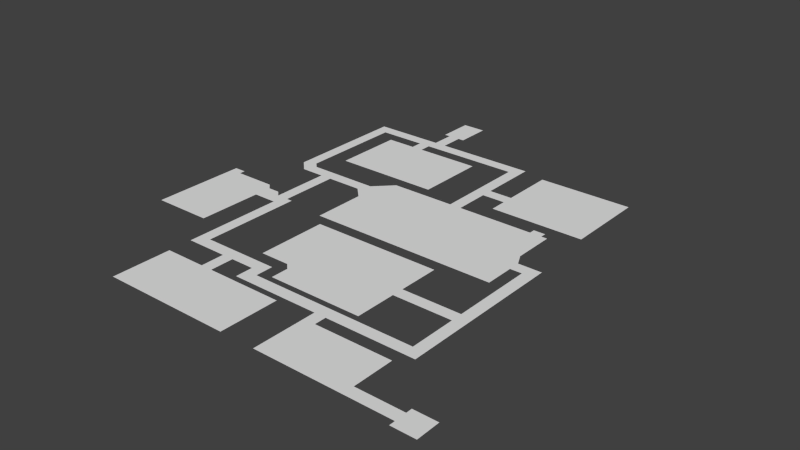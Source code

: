 # Source: cavernFloor.blend  (saved by Blender 2.71.0; exported with 4.5.12 LTS)
import bpy
from mathutils import Matrix  # noqa: F401  (used for matrix-valued properties, if any)

bpy.ops.wm.read_factory_settings(use_empty=True)
scene = bpy.context.scene
scene.name = 'Scene'

# ---- collections
col_collection_1 = bpy.data.collections.new('Collection 1'); scene.collection.children.link(col_collection_1)

# ---- world
world_world = bpy.data.worlds.new('World'); scene.world = world_world
world_world.color = (0.05088, 0.05088, 0.05088)
world_world.use_sun_shadow = False
world_world.sun_shadow_jitter_overblur = 0.0
world_world.cycles.sampling_method = 'MANUAL'
world_world.cycles.sample_map_resolution = 256

# ---- meshes
me_plane = bpy.data.meshes.new('Plane')
me_plane.from_pydata([(-10.96, -10.99, 0.4099), (1.037, -10.99, 0.4099), (-10.96, 1.006, 0.4099), (1.037, 1.006, 0.4099), (-10.96, -1.994, 0.4099), (1.037, -1.994, 0.4099), (-10.96, -7.994, 0.4099), (1.037, -7.994, 0.4099), (-34.96, -1.994, 0.4099), (-34.96, -7.994, 0.4099), (-79.96, -1.994, 0.4099), (-79.96, -7.994, 0.4099), (-34.96, 19.01, 0.4099), (-79.96, 19.01, 0.4099), (-79.96, -1.994, 0.4099), (-79.96, -7.994, 0.4099), (-79.96, 19.01, 0.4099), (-73.96, -7.994, 0.4099), (-73.96, -1.994, 0.4099), (-73.96, 19.01, 0.4099), (-79.96, 31.01, 0.4099), (-73.96, 31.01, 0.4099), (-79.96, 25.01, 0.4099), (-73.96, 25.01, 0.4099), (-28.96, 31.01, 0.4099), (-28.96, 25.01, 0.4099), (-34.96, 31.01, 0.4099), (-34.96, 25.01, 0.4099), (-28.96, 109.0, 0.4099), (-34.96, 109.0, 0.4099), (-34.96, 55.01, 0.4099), (-28.96, 55.01, 0.4099), (-28.96, 61.01, 0.4099), (-34.96, 61.01, 0.4099), (-131.0, 55.01, 0.4099), (-131.0, 61.01, 0.4099), (-64.96, 55.01, 0.4099), (-64.96, 61.01, 0.4099), (-131.0, 82.01, 0.4099), (-64.96, 82.01, 0.4099), (-131.0, 46.01, 0.4099), (-116.0, 61.01, 0.4099), (-116.0, 55.01, 0.4099), (-116.0, 82.01, 0.4099), (-116.0, 46.01, 0.4099), (-64.96, 43.01, 0.4099), (-113.0, 61.01, 0.4099), (-113.0, 55.01, 0.4099), (-113.0, 82.01, 0.4099), (-113.0, 43.01, 0.4099), (-64.96, 34.01, 0.4099), (-113.0, 34.01, 0.4099), (-125.0, 25.01, 0.4099), (-119.0, 25.01, 0.4099), (-119.0, 31.01, 0.4099), (-28.96, 103.0, 0.4099), (-34.96, 103.0, 0.4099), (-125.0, 40.01, 0.4099), (-119.0, 40.01, 0.4099), (-125.0, 34.01, 0.4099), (-164.0, 40.01, 0.4099), (-164.0, 34.01, 0.4099), (-143.0, 34.01, 0.4099), (-143.0, 40.01, 0.4099), (-137.0, 34.01, 0.4099), (-137.0, 40.01, 0.4099), (-158.0, 40.01, 0.4099), (-158.0, 34.01, 0.4099), (-143.0, -7.994, 0.4099), (-137.0, -7.994, 0.4099), (-137.0, 22.01, 0.4099), (-143.0, 22.01, 0.4099), (-97.96, -7.994, 0.4099), (-97.96, 22.01, 0.4099), (-164.0, -7.994, 0.4099), (-164.0, 22.01, 0.4099), (-161.0, 121.0, 0.4099), (-158.0, 91.01, 0.4099), (-164.0, 85.01, 0.4099), (-158.0, 85.01, 0.4099), (-179.0, 85.01, 0.4099), (-170.0, 85.01, 0.4099), (-167.0, 85.01, 0.4099), (-167.0, 91.01, 0.4099), (-161.0, 91.01, 0.4099), (-170.0, 94.01, 0.4099), (-167.0, 94.01, 0.4099), (-176.0, 85.01, 0.4099), (-176.0, 94.01, 0.4099), (-206.0, 85.01, 0.4099), (-179.0, 97.01, 0.4099), (-206.0, 97.01, 0.4099), (-200.0, 85.01, 0.4099), (-200.0, 97.01, 0.4099), (-206.0, 100.0, 0.4099), (-200.0, 100.0, 0.4099), (-179.0, 52.01, 0.4099), (-176.0, 52.01, 0.4099), (-206.0, 52.01, 0.4099), (-200.0, 52.01, 0.4099), (-167.0, 121.0, 0.4099), (-161.0, 127.0, 0.4099), (-167.0, 127.0, 0.4099), (-185.0, 127.0, 0.4099), (-176.0, 121.0, 0.4099), (-176.0, 127.0, 0.4099), (-185.0, 190.0, 0.4099), (-179.0, 121.0, 0.4099), (-185.0, 130.0, 0.4099), (-179.0, 130.0, 0.4099), (-179.0, 190.0, 0.4099), (-185.0, 184.0, 0.4099), (-179.0, 184.0, 0.4099), (-91.96, 190.0, 0.4099), (-91.96, 184.0, 0.4099), (-143.0, 190.0, 0.4099), (-143.0, 184.0, 0.4099), (-149.0, 190.0, 0.4099), (-149.0, 184.0, 0.4099), (-155.0, 190.0, 0.4099), (-155.0, 184.0, 0.4099), (-143.0, 220.0, 0.4099), (-149.0, 220.0, 0.4099), (-149.0, 202.0, 0.4099), (-143.0, 202.0, 0.4099), (-140.0, 220.0, 0.4099), (-140.0, 202.0, 0.4099), (-152.0, 220.0, 0.4099), (-152.0, 202.0, 0.4099), (-97.96, 184.0, 0.4099), (-97.96, 190.0, 0.4099), (-149.0, 142.0, 0.4099), (-155.0, 142.0, 0.4099), (-149.0, 178.0, 0.4099), (-155.0, 178.0, 0.4099), (-170.0, 142.0, 0.4099), (-170.0, 178.0, 0.4099), (-116.0, 142.0, 0.4099), (-116.0, 178.0, 0.4099), (-91.96, 130.0, 0.4099), (-97.96, 130.0, 0.4099), (-91.96, 160.0, 0.4099), (-97.96, 160.0, 0.4099), (-97.96, 154.0, 0.4099), (-91.96, 154.0, 0.4099), (-31.96, 160.0, 0.4099), (-31.96, 154.0, 0.4099), (-79.96, 160.0, 0.4099), (-79.96, 154.0, 0.4099), (-31.96, 145.0, 0.4099), (-79.96, 145.0, 0.4099), (-31.96, 187.0, 0.4099), (-79.96, 187.0, 0.4099), (-97.96, 136.0, 0.4099), (-91.96, 136.0, 0.4099), (-97.96, 115.0, 0.4099), (-91.96, 115.0, 0.4099), (-143.0, 121.0, 0.4099), (-143.0, 127.0, 0.4099), (-137.0, 130.0, 0.4099), (-137.0, 115.0, 0.4099), (-140.0, 127.0, 0.4099), (-140.0, 118.0, 0.4099), (-131.0, 136.0, 0.4099), (-43.96, 103.0, 0.4099), (-91.96, 103.0, 0.4099), (-97.96, 103.0, 0.4099), (-137.0, 103.0, 0.4099), (-43.96, 115.0, 0.4099), (-40.96, 103.0, 0.4099), (-40.96, 109.0, 0.4099), (-97.96, 88.01, 0.4099), (-91.96, 88.01, 0.4099), (-43.96, 130.0, 0.4099), (-43.96, 88.01, 0.4099), (-43.96, 136.0, 0.4099), (-137.0, 88.01, 0.4099), (-40.96, 88.01, 0.4099), (-52.96, 103.0, 0.4099), (-52.96, 130.0, 0.4099), (-52.96, 88.01, 0.4099), (-52.96, 115.0, 0.4099), (-52.96, 136.0, 0.4099), (-46.96, 103.0, 0.4099), (-46.96, 130.0, 0.4099), (-46.96, 88.01, 0.4099), (-46.96, 115.0, 0.4099), (-46.96, 136.0, 0.4099), (-52.96, 139.0, 0.4099), (-46.96, 139.0, 0.4099)], [(83, 86)], [(4, 5, 3, 2), (6, 7, 5, 4), (0, 1, 7, 6), (6, 4, 8, 9), (17, 18, 10, 11), (18, 8, 12, 19), (10, 13, 16, 14), (11, 10, 14, 15), (9, 8, 18, 17), (10, 18, 19, 13), (22, 23, 21, 20), (13, 19, 23, 22), (26, 27, 25, 24), (21, 23, 27, 26), (56, 55, 28, 29), (26, 24, 31, 30), (30, 31, 32, 33), (42, 41, 35, 34), (30, 33, 37, 36), (37, 46, 47, 36), (42, 34, 40, 44), (47, 46, 41, 42), (35, 41, 43, 38), (45, 49, 51, 50), (45, 36, 47, 49), (44, 49, 47, 42), (41, 46, 48, 43), (88, 90, 80, 87), (22, 20, 54, 53), (33, 32, 55, 56), (57, 59, 54, 58), (53, 54, 59, 52), (67, 66, 60, 61), (64, 65, 63, 62), (59, 57, 65, 64), (62, 63, 66, 67), (70, 71, 68, 69), (64, 62, 71, 70), (70, 69, 72, 73), (68, 71, 75, 74), (78, 79, 77, 84), (60, 66, 79, 78), (76, 100, 83, 84), (81, 85, 88, 87), (82, 83, 85, 81), (91, 93, 95, 94), (92, 89, 98, 99), (80, 92, 99, 96), (87, 80, 96, 97), (100, 76, 101, 102), (78, 84, 83, 82), (100, 102, 105, 104), (107, 109, 108, 103), (105, 109, 107, 104), (46, 37, 39, 48), (80, 90, 93, 92), (92, 93, 91, 89), (111, 112, 110, 106), (108, 109, 112, 111), (130, 129, 114, 113), (117, 118, 116, 115), (119, 120, 118, 117), (110, 112, 120, 119), (123, 124, 121, 122), (117, 115, 124, 123), (121, 124, 126, 125), (123, 122, 127, 128), (115, 116, 129, 130), (133, 134, 132, 131), (118, 120, 134, 133), (132, 134, 136, 135), (133, 131, 137, 138), (154, 153, 140, 139), (114, 129, 142, 141), (141, 142, 143, 144), (147, 148, 146, 145), (141, 144, 148, 147), (146, 148, 150, 149), (147, 145, 151, 152), (144, 143, 153, 154), (101, 76, 157, 158), (159, 160, 155, 140), (139, 140, 155, 156), (161, 162, 160, 159), (165, 156, 155, 166), (158, 157, 162, 161), (178, 181, 156, 165), (159, 140, 153, 163), (169, 170, 168, 164), (56, 29, 170, 169), (169, 164, 174, 177), (178, 165, 172, 180), (166, 155, 160, 167), (184, 173, 175, 187), (166, 167, 176, 171), (165, 166, 171, 172), (156, 181, 179, 139), (183, 178, 180, 185), (186, 181, 178, 183), (139, 179, 182, 154), (181, 186, 184, 179), (179, 184, 187, 182), (164, 183, 185, 174), (182, 187, 189, 188), (186, 168, 173, 184), (168, 186, 183, 164)])
me_plane.use_remesh_preserve_volume = False
me_plane.use_remesh_preserve_attributes = False
me_plane.use_mirror_vertex_groups = False
me_plane.update()

# ---- objects
ob_plane = bpy.data.objects.new('Plane', me_plane)

# ---- transforms, parenting, visibility, modifiers, constraints
ob_plane.location = (1.963, -4.006, -0.4099)
ob_plane.lineart.crease_threshold = 0.0

# ---- collection membership
col_collection_1.objects.link(ob_plane)

# ---- scene / render settings (as saved in the file)
scene.frame_start = 1; scene.frame_end = 250; scene.frame_set(0)
scene.render.engine = 'BLENDER_EEVEE_NEXT'
scene.render.resolution_percentage = 50
scene.render.dither_intensity = 0.0
scene.cycles.use_denoising = False
scene.cycles.samples = 10
scene.cycles.sampling_pattern = 'TABULATED_SOBOL'
scene.cycles.light_sampling_threshold = 0.0
scene.cycles.use_adaptive_sampling = False
scene.cycles.use_light_tree = False
scene.cycles.blur_glossy = 0.0
scene.cycles.volume_bounces = 1
scene.cycles.pixel_filter_type = 'GAUSSIAN'
scene.cycles.sample_clamp_indirect = 0.0
scene.view_settings.view_transform = 'Standard'
bpy.context.view_layer.update()

# ---- added for rendering (the .blend has no active camera and no usable light): camera, sun
cam_auto = bpy.data.cameras.new('AutoCamera')
cam_auto.lens = 50.0
cam_auto.sensor_width = 36.0
cam_auto.clip_end = 5036.54
ob_auto_camera = bpy.data.objects.new('AutoCamera', cam_auto)
scene.collection.objects.link(ob_auto_camera)
ob_auto_camera.location = (186.484, -243.881, 229.587)
ob_auto_camera.rotation_euler = (1.09748, -7.21219e-08, 0.694738)
scene.camera = ob_auto_camera
light_auto_sun = bpy.data.lights.new('AutoSun', 'SUN')
light_auto_sun.energy = 3.0
light_auto_sun.angle = 0.0523599
ob_auto_sun = bpy.data.objects.new('AutoSun', light_auto_sun)
scene.collection.objects.link(ob_auto_sun)
ob_auto_sun.rotation_euler = (0.872665, 0.174533, 0.523599)
bpy.context.view_layer.update()
